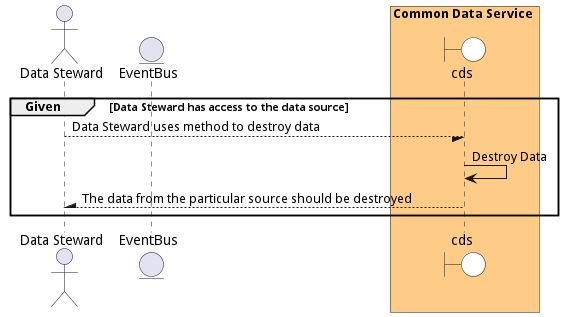

The diagram above was rendered by PlantUML. Its source (embedded in the PNG):
@startuml


actor "Data Steward"


entity EventBus

box Common Data Service #ffcc88
    boundary cds #white
end box


group Given [Data Steward has access to the data source]

"Data Steward" --/ cds: Data Steward uses method to destroy data
"cds" -> cds: Destroy Data



"Data Steward" /-- cds: The data from the particular source should be destroyed


end

@enduml